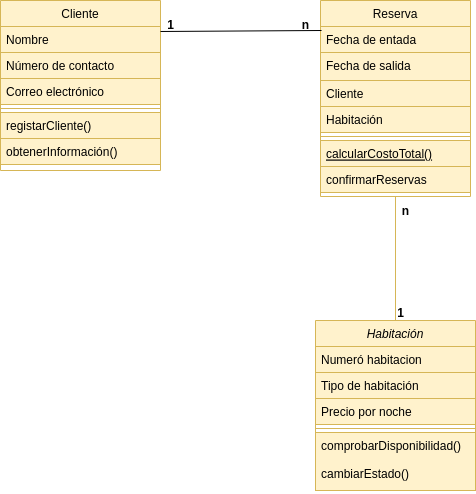

The diagram above was exported from draw.io. Its source (the exported page's mxGraphModel, read from the mxfile embedded in the PNG):
<mxGraphModel dx="659" dy="788" grid="1" gridSize="10" guides="1" tooltips="1" connect="1" arrows="1" fold="1" page="1" pageScale="1" pageWidth="827" pageHeight="1169" math="0" shadow="0">
  <root>
    <mxCell id="WIyWlLk6GJQsqaUBKTNV-0" />
    <mxCell id="WIyWlLk6GJQsqaUBKTNV-1" parent="WIyWlLk6GJQsqaUBKTNV-0" />
    <mxCell id="zkfFHV4jXpPFQw0GAbJ--0" value="Habitación" style="swimlane;fontStyle=2;align=center;verticalAlign=top;childLayout=stackLayout;horizontal=1;startSize=26;horizontalStack=0;resizeParent=1;resizeLast=0;collapsible=1;marginBottom=0;rounded=0;shadow=0;strokeWidth=1;fillColor=#fff2cc;strokeColor=#d6b656;" parent="WIyWlLk6GJQsqaUBKTNV-1" vertex="1">
      <mxGeometry x="555" y="480" width="160" height="170" as="geometry">
        <mxRectangle x="230" y="140" width="160" height="26" as="alternateBounds" />
      </mxGeometry>
    </mxCell>
    <mxCell id="zkfFHV4jXpPFQw0GAbJ--1" value="Numeró habitacion" style="text;align=left;verticalAlign=top;spacingLeft=4;spacingRight=4;overflow=hidden;rotatable=0;points=[[0,0.5],[1,0.5]];portConstraint=eastwest;fillColor=#fff2cc;strokeColor=#d6b656;" parent="zkfFHV4jXpPFQw0GAbJ--0" vertex="1">
      <mxGeometry y="26" width="160" height="26" as="geometry" />
    </mxCell>
    <mxCell id="zkfFHV4jXpPFQw0GAbJ--2" value="Tipo de habitación" style="text;align=left;verticalAlign=top;spacingLeft=4;spacingRight=4;overflow=hidden;rotatable=0;points=[[0,0.5],[1,0.5]];portConstraint=eastwest;rounded=0;shadow=0;html=0;fillColor=#fff2cc;strokeColor=#d6b656;" parent="zkfFHV4jXpPFQw0GAbJ--0" vertex="1">
      <mxGeometry y="52" width="160" height="26" as="geometry" />
    </mxCell>
    <mxCell id="zkfFHV4jXpPFQw0GAbJ--3" value="Precio por noche" style="text;align=left;verticalAlign=top;spacingLeft=4;spacingRight=4;overflow=hidden;rotatable=0;points=[[0,0.5],[1,0.5]];portConstraint=eastwest;rounded=0;shadow=0;html=0;fillColor=#fff2cc;strokeColor=#d6b656;" parent="zkfFHV4jXpPFQw0GAbJ--0" vertex="1">
      <mxGeometry y="78" width="160" height="26" as="geometry" />
    </mxCell>
    <mxCell id="zkfFHV4jXpPFQw0GAbJ--4" value="" style="line;html=1;strokeWidth=1;align=left;verticalAlign=middle;spacingTop=-1;spacingLeft=3;spacingRight=3;rotatable=0;labelPosition=right;points=[];portConstraint=eastwest;fillColor=#fff2cc;strokeColor=#d6b656;" parent="zkfFHV4jXpPFQw0GAbJ--0" vertex="1">
      <mxGeometry y="104" width="160" height="8" as="geometry" />
    </mxCell>
    <mxCell id="zkfFHV4jXpPFQw0GAbJ--5" value="comprobarDisponibilidad()&#10;&#10;cambiarEstado()&#10;" style="text;align=left;verticalAlign=top;spacingLeft=4;spacingRight=4;overflow=hidden;rotatable=0;points=[[0,0.5],[1,0.5]];portConstraint=eastwest;fillColor=#fff2cc;strokeColor=#d6b656;" parent="zkfFHV4jXpPFQw0GAbJ--0" vertex="1">
      <mxGeometry y="112" width="160" height="58" as="geometry" />
    </mxCell>
    <mxCell id="zkfFHV4jXpPFQw0GAbJ--6" value="Reserva" style="swimlane;fontStyle=0;align=center;verticalAlign=top;childLayout=stackLayout;horizontal=1;startSize=26;horizontalStack=0;resizeParent=1;resizeLast=0;collapsible=1;marginBottom=0;rounded=0;shadow=0;strokeWidth=1;fillColor=#fff2cc;strokeColor=#d6b656;" parent="WIyWlLk6GJQsqaUBKTNV-1" vertex="1">
      <mxGeometry x="560" y="160" width="150" height="196" as="geometry">
        <mxRectangle x="130" y="380" width="160" height="26" as="alternateBounds" />
      </mxGeometry>
    </mxCell>
    <mxCell id="zkfFHV4jXpPFQw0GAbJ--7" value="Fecha de entada" style="text;align=left;verticalAlign=top;spacingLeft=4;spacingRight=4;overflow=hidden;rotatable=0;points=[[0,0.5],[1,0.5]];portConstraint=eastwest;fillColor=#fff2cc;strokeColor=#d6b656;" parent="zkfFHV4jXpPFQw0GAbJ--6" vertex="1">
      <mxGeometry y="26" width="150" height="26" as="geometry" />
    </mxCell>
    <mxCell id="zkfFHV4jXpPFQw0GAbJ--8" value="Fecha de salida" style="text;align=left;verticalAlign=top;spacingLeft=4;spacingRight=4;overflow=hidden;rotatable=0;points=[[0,0.5],[1,0.5]];portConstraint=eastwest;rounded=0;shadow=0;html=0;fillColor=#fff2cc;strokeColor=#d6b656;" parent="zkfFHV4jXpPFQw0GAbJ--6" vertex="1">
      <mxGeometry y="52" width="150" height="28" as="geometry" />
    </mxCell>
    <mxCell id="nMTD3pY47vN7fTvFUAgE-38" value="Cliente" style="text;align=left;verticalAlign=top;spacingLeft=4;spacingRight=4;overflow=hidden;rotatable=0;points=[[0,0.5],[1,0.5]];portConstraint=eastwest;fillColor=#fff2cc;strokeColor=#d6b656;" vertex="1" parent="zkfFHV4jXpPFQw0GAbJ--6">
      <mxGeometry y="80" width="150" height="26" as="geometry" />
    </mxCell>
    <mxCell id="nMTD3pY47vN7fTvFUAgE-37" value="Habitación" style="text;align=left;verticalAlign=top;spacingLeft=4;spacingRight=4;overflow=hidden;rotatable=0;points=[[0,0.5],[1,0.5]];portConstraint=eastwest;fillColor=#fff2cc;strokeColor=#d6b656;" vertex="1" parent="zkfFHV4jXpPFQw0GAbJ--6">
      <mxGeometry y="106" width="150" height="26" as="geometry" />
    </mxCell>
    <mxCell id="zkfFHV4jXpPFQw0GAbJ--9" value="" style="line;html=1;strokeWidth=1;align=left;verticalAlign=middle;spacingTop=-1;spacingLeft=3;spacingRight=3;rotatable=0;labelPosition=right;points=[];portConstraint=eastwest;fillColor=#fff2cc;strokeColor=#d6b656;" parent="zkfFHV4jXpPFQw0GAbJ--6" vertex="1">
      <mxGeometry y="132" width="150" height="8" as="geometry" />
    </mxCell>
    <mxCell id="zkfFHV4jXpPFQw0GAbJ--10" value="calcularCostoTotal()" style="text;align=left;verticalAlign=top;spacingLeft=4;spacingRight=4;overflow=hidden;rotatable=0;points=[[0,0.5],[1,0.5]];portConstraint=eastwest;fontStyle=4;fillColor=#fff2cc;strokeColor=#d6b656;" parent="zkfFHV4jXpPFQw0GAbJ--6" vertex="1">
      <mxGeometry y="140" width="150" height="26" as="geometry" />
    </mxCell>
    <mxCell id="zkfFHV4jXpPFQw0GAbJ--11" value="confirmarReservas" style="text;align=left;verticalAlign=top;spacingLeft=4;spacingRight=4;overflow=hidden;rotatable=0;points=[[0,0.5],[1,0.5]];portConstraint=eastwest;fillColor=#fff2cc;strokeColor=#d6b656;" parent="zkfFHV4jXpPFQw0GAbJ--6" vertex="1">
      <mxGeometry y="166" width="150" height="26" as="geometry" />
    </mxCell>
    <mxCell id="zkfFHV4jXpPFQw0GAbJ--17" value="Cliente" style="swimlane;fontStyle=0;align=center;verticalAlign=top;childLayout=stackLayout;horizontal=1;startSize=26;horizontalStack=0;resizeParent=1;resizeLast=0;collapsible=1;marginBottom=0;rounded=0;shadow=0;strokeWidth=1;fillColor=#fff2cc;strokeColor=#d6b656;" parent="WIyWlLk6GJQsqaUBKTNV-1" vertex="1">
      <mxGeometry x="240" y="160" width="160" height="170" as="geometry">
        <mxRectangle x="550" y="140" width="160" height="26" as="alternateBounds" />
      </mxGeometry>
    </mxCell>
    <mxCell id="zkfFHV4jXpPFQw0GAbJ--18" value="Nombre" style="text;align=left;verticalAlign=top;spacingLeft=4;spacingRight=4;overflow=hidden;rotatable=0;points=[[0,0.5],[1,0.5]];portConstraint=eastwest;fillColor=#fff2cc;strokeColor=#d6b656;" parent="zkfFHV4jXpPFQw0GAbJ--17" vertex="1">
      <mxGeometry y="26" width="160" height="26" as="geometry" />
    </mxCell>
    <mxCell id="zkfFHV4jXpPFQw0GAbJ--19" value="Número de contacto" style="text;align=left;verticalAlign=top;spacingLeft=4;spacingRight=4;overflow=hidden;rotatable=0;points=[[0,0.5],[1,0.5]];portConstraint=eastwest;rounded=0;shadow=0;html=0;fillColor=#fff2cc;strokeColor=#d6b656;" parent="zkfFHV4jXpPFQw0GAbJ--17" vertex="1">
      <mxGeometry y="52" width="160" height="26" as="geometry" />
    </mxCell>
    <mxCell id="zkfFHV4jXpPFQw0GAbJ--20" value="Correo electrónico" style="text;align=left;verticalAlign=top;spacingLeft=4;spacingRight=4;overflow=hidden;rotatable=0;points=[[0,0.5],[1,0.5]];portConstraint=eastwest;rounded=0;shadow=0;html=0;fillColor=#fff2cc;strokeColor=#d6b656;" parent="zkfFHV4jXpPFQw0GAbJ--17" vertex="1">
      <mxGeometry y="78" width="160" height="26" as="geometry" />
    </mxCell>
    <mxCell id="zkfFHV4jXpPFQw0GAbJ--23" value="" style="line;html=1;strokeWidth=1;align=left;verticalAlign=middle;spacingTop=-1;spacingLeft=3;spacingRight=3;rotatable=0;labelPosition=right;points=[];portConstraint=eastwest;fillColor=#fff2cc;strokeColor=#d6b656;" parent="zkfFHV4jXpPFQw0GAbJ--17" vertex="1">
      <mxGeometry y="104" width="160" height="8" as="geometry" />
    </mxCell>
    <mxCell id="zkfFHV4jXpPFQw0GAbJ--24" value="registarCliente()" style="text;align=left;verticalAlign=top;spacingLeft=4;spacingRight=4;overflow=hidden;rotatable=0;points=[[0,0.5],[1,0.5]];portConstraint=eastwest;fillColor=#fff2cc;strokeColor=#d6b656;" parent="zkfFHV4jXpPFQw0GAbJ--17" vertex="1">
      <mxGeometry y="112" width="160" height="26" as="geometry" />
    </mxCell>
    <mxCell id="zkfFHV4jXpPFQw0GAbJ--25" value="obtenerInformación()" style="text;align=left;verticalAlign=top;spacingLeft=4;spacingRight=4;overflow=hidden;rotatable=0;points=[[0,0.5],[1,0.5]];portConstraint=eastwest;fillColor=#fff2cc;strokeColor=#d6b656;" parent="zkfFHV4jXpPFQw0GAbJ--17" vertex="1">
      <mxGeometry y="138" width="160" height="26" as="geometry" />
    </mxCell>
    <mxCell id="nMTD3pY47vN7fTvFUAgE-44" value="" style="endArrow=none;html=1;rounded=0;exitX=1;exitY=0.192;exitDx=0;exitDy=0;exitPerimeter=0;entryX=0.007;entryY=0.154;entryDx=0;entryDy=0;entryPerimeter=0;" edge="1" parent="WIyWlLk6GJQsqaUBKTNV-1" source="zkfFHV4jXpPFQw0GAbJ--18" target="zkfFHV4jXpPFQw0GAbJ--7">
      <mxGeometry width="50" height="50" relative="1" as="geometry">
        <mxPoint x="420" y="212" as="sourcePoint" />
        <mxPoint x="470" y="162" as="targetPoint" />
      </mxGeometry>
    </mxCell>
    <mxCell id="nMTD3pY47vN7fTvFUAgE-45" value="&lt;b&gt;1&lt;/b&gt;" style="text;html=1;align=center;verticalAlign=middle;resizable=0;points=[];autosize=1;" vertex="1" parent="WIyWlLk6GJQsqaUBKTNV-1">
      <mxGeometry x="395" y="170" width="30" height="30" as="geometry" />
    </mxCell>
    <mxCell id="nMTD3pY47vN7fTvFUAgE-46" value="&lt;b&gt;n&lt;/b&gt;" style="text;html=1;align=center;verticalAlign=middle;resizable=0;points=[];autosize=1;" vertex="1" parent="WIyWlLk6GJQsqaUBKTNV-1">
      <mxGeometry x="530" y="170" width="30" height="30" as="geometry" />
    </mxCell>
    <mxCell id="nMTD3pY47vN7fTvFUAgE-47" value="" style="endArrow=none;html=1;rounded=0;entryX=0.5;entryY=1;entryDx=0;entryDy=0;exitX=0.5;exitY=0;exitDx=0;exitDy=0;fillColor=#fff2cc;strokeColor=#d6b656;" edge="1" parent="WIyWlLk6GJQsqaUBKTNV-1" source="zkfFHV4jXpPFQw0GAbJ--0" target="zkfFHV4jXpPFQw0GAbJ--6">
      <mxGeometry width="50" height="50" relative="1" as="geometry">
        <mxPoint x="600" y="430" as="sourcePoint" />
        <mxPoint x="650" y="380" as="targetPoint" />
      </mxGeometry>
    </mxCell>
    <mxCell id="nMTD3pY47vN7fTvFUAgE-48" value="&lt;b&gt;n&lt;/b&gt;" style="text;html=1;align=center;verticalAlign=middle;resizable=0;points=[];autosize=1;" vertex="1" parent="WIyWlLk6GJQsqaUBKTNV-1">
      <mxGeometry x="630" y="356" width="30" height="30" as="geometry" />
    </mxCell>
    <mxCell id="nMTD3pY47vN7fTvFUAgE-49" value="&lt;b&gt;1&lt;/b&gt;" style="text;html=1;align=center;verticalAlign=middle;resizable=0;points=[];autosize=1;" vertex="1" parent="WIyWlLk6GJQsqaUBKTNV-1">
      <mxGeometry x="625" y="458" width="30" height="30" as="geometry" />
    </mxCell>
  </root>
</mxGraphModel>